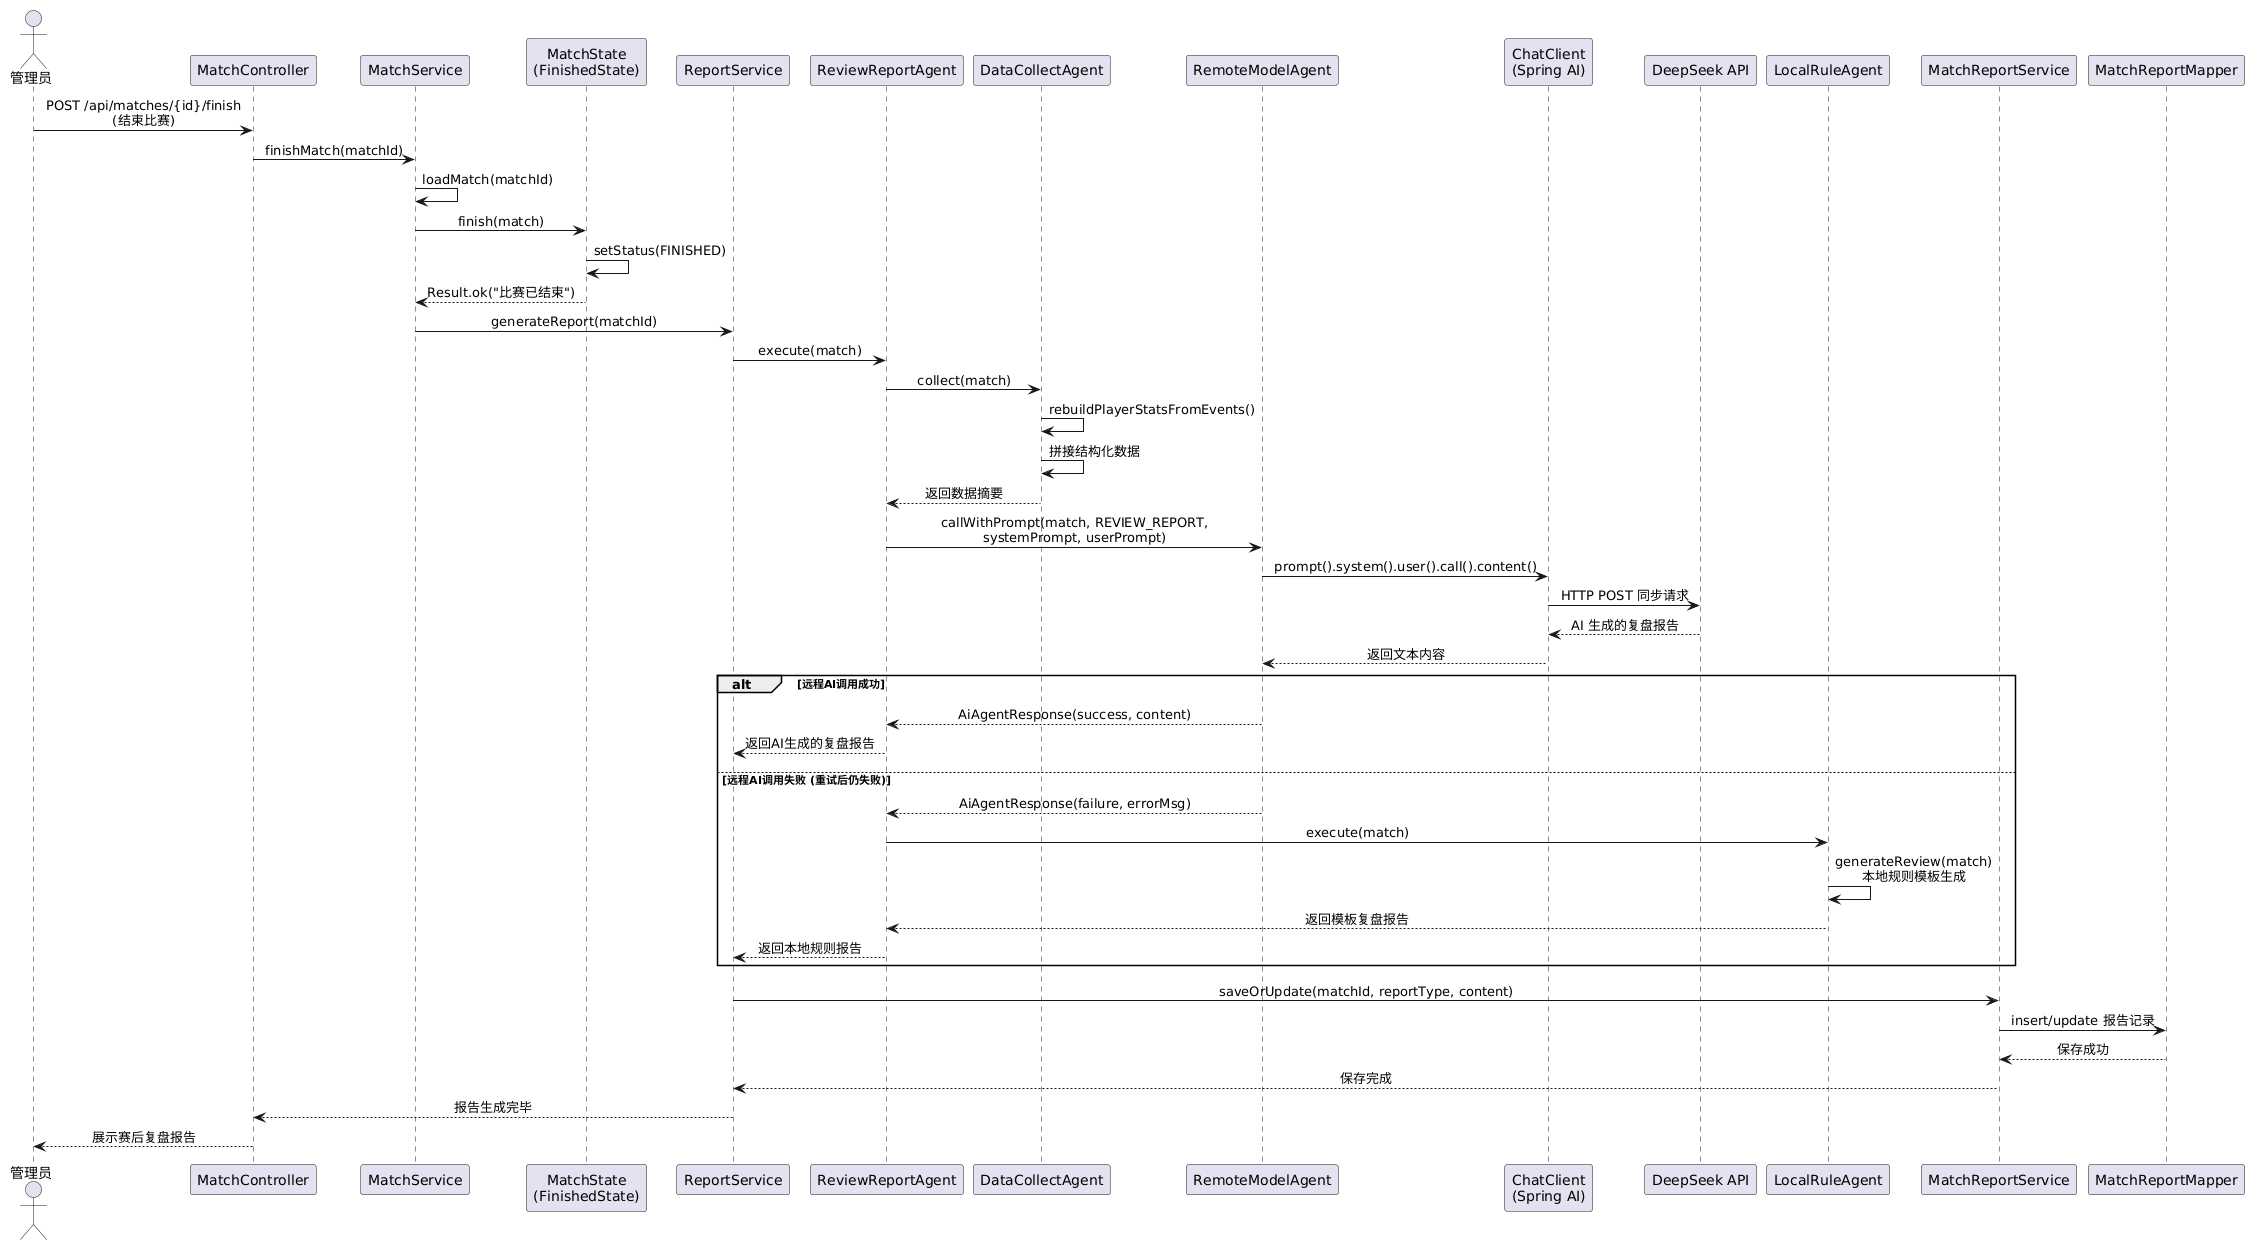

The diagram above was rendered by PlantUML. Its source (embedded in the PNG):
@startuml
skinparam sequenceMessageAlign center
skinparam sequenceFontSize 13

actor "管理员" as Admin
participant "MatchController" as MC
participant "MatchService" as MS
participant "MatchState\n(FinishedState)" as FS
participant "ReportService" as RS
participant "ReviewReportAgent" as RRA
participant "DataCollectAgent" as DCA
participant "RemoteModelAgent" as RMA
participant "ChatClient\n(Spring AI)" as CC
participant "DeepSeek API" as DS
participant "LocalRuleAgent" as LRA
participant "MatchReportService" as MRS
participant "MatchReportMapper" as MRM

Admin -> MC: POST /api/matches/{id}/finish\n(结束比赛)
MC -> MS: finishMatch(matchId)

MS -> MS: loadMatch(matchId)
MS -> FS: finish(match)
FS -> FS: setStatus(FINISHED)
FS --> MS: Result.ok("比赛已结束")

MS -> RS: generateReport(matchId)
RS -> RRA: execute(match)

RRA -> DCA: collect(match)
DCA -> DCA: rebuildPlayerStatsFromEvents()
DCA -> DCA: 拼接结构化数据
DCA --> RRA: 返回数据摘要

RRA -> RMA: callWithPrompt(match, REVIEW_REPORT,\nsystemPrompt, userPrompt)
RMA -> CC: prompt().system().user().call().content()
CC -> DS: HTTP POST 同步请求
DS --> CC: AI 生成的复盘报告
CC --> RMA: 返回文本内容

alt 远程AI调用成功
    RMA --> RRA: AiAgentResponse(success, content)
    RRA --> RS: 返回AI生成的复盘报告
else 远程AI调用失败 (重试后仍失败)
    RMA --> RRA: AiAgentResponse(failure, errorMsg)
    RRA -> LRA: execute(match)
    LRA -> LRA: generateReview(match)\n本地规则模板生成
    LRA --> RRA: 返回模板复盘报告
    RRA --> RS: 返回本地规则报告
end

RS -> MRS: saveOrUpdate(matchId, reportType, content)
MRS -> MRM: insert/update 报告记录
MRM --> MRS: 保存成功
MRS --> RS: 保存完成

RS --> MC: 报告生成完毕
MC --> Admin: 展示赛后复盘报告
@enduml